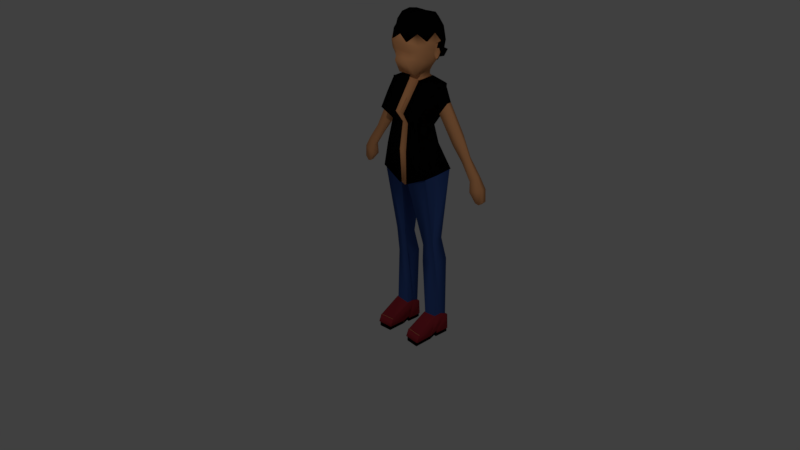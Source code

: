 # Source: girlcharacter.blend  (saved by Blender 2.79.0; exported with 4.5.12 LTS)
import bpy
from mathutils import Matrix  # noqa: F401  (used for matrix-valued properties, if any)

bpy.ops.wm.read_factory_settings(use_empty=True)
scene = bpy.context.scene
scene.name = 'Scene'

# ---- collections
col_collection_1 = bpy.data.collections.new('Collection 1'); scene.collection.children.link(col_collection_1)

# ---- materials (node trees are filled in below, after node groups)
mat_material = bpy.data.materials.new('Material')
mat_material.alpha_threshold = 0.0
mat_material.use_transparent_shadow = False
mat_material.diffuse_color = (0.9387, 0.4233, 0.1812, 1.0)
mat_material.roughness = 0.5
mat_material.line_color = (0.0, 0.0, 0.0, 1.0)
mat_material_001 = bpy.data.materials.new('Material.001')
mat_material_001.alpha_threshold = 0.0
mat_material_001.use_transparent_shadow = False
mat_material_001.diffuse_color = (0.002063, 0.002063, 0.002063, 1.0)
mat_material_001.roughness = 0.5
mat_material_002 = bpy.data.materials.new('Material.002')
mat_material_002.alpha_threshold = 0.0
mat_material_002.use_transparent_shadow = False
mat_material_002.diffuse_color = (0.04519, 0.09759, 0.3325, 1.0)
mat_material_002.roughness = 0.5
mat_material_003 = bpy.data.materials.new('Material.003')
mat_material_003.alpha_threshold = 0.0
mat_material_003.use_transparent_shadow = False
mat_material_003.diffuse_color = (0.4287, 0.03434, 0.04817, 1.0)
mat_material_003.roughness = 0.5

# ---- material node trees

# ---- world
world_world = bpy.data.worlds.new('World'); scene.world = world_world
world_world.color = (0.05088, 0.05088, 0.05088)
world_world.use_sun_shadow = False
world_world.sun_shadow_jitter_overblur = 0.0
world_world.cycles.sampling_method = 'MANUAL'

# ---- cameras
cam_camera = bpy.data.cameras.new('Camera')
cam_camera.clip_end = 100.0
cam_camera.lens = 35.0
cam_camera.sensor_width = 32.0
cam_camera.sensor_height = 18.0
cam_camera.ortho_scale = 7.314
cam_camera.dof.focus_distance = 0.0
cam_camera.dof.aperture_fstop = 128.0

# ---- lights
light_lamp = bpy.data.lights.new('Lamp', 'POINT')
light_lamp.transmission_factor = 0.0
light_lamp.cutoff_distance = 30.0
light_lamp.energy = 100.0
light_lamp.shadow_buffer_clip_start = 1.001
light_lamp.shadow_soft_size = 0.1
light_lamp.shadow_maximum_resolution = 0.006
light_lamp.use_absolute_resolution = True

# ---- meshes
me_cube_002 = bpy.data.meshes.new('Cube.002')
me_cube_002.from_pydata([(0.6333, 1.401, -0.6333), (0.6333, 2.667, -0.6333), (-1.784e-09, 2.792, -0.74), (-1.784e-09, 2.818, 0.8649), (0.8025, 2.034, -0.8025), (0.7757, 1.258, 1.784e-09), (-1.784e-09, 1.026, -0.7311), (-1.784e-09, 1.258, 0.7757), (-1.784e-09, 2.034, 1.222), (-1.784e-09, 1.847, -1.222), (-1.784e-09, 1.026, 0.02676), (0.9989, 2.034, 0.02676), (-1.784e-09, 3.042, 0.01784), (0.766, 2.366, -0.766), (0.7392, 1.295, -0.3323), (0.3323, 1.036, -0.7392), (0.3323, 2.773, -0.7392), (0.7392, 2.773, 0.3323), (0.766, 1.702, -0.766), (0.6786, 1.308, 0.4777), (-1.784e-09, 1.614, 1.138), (-1.784e-09, 2.454, 1.138), (-1.784e-09, 1.427, -1.326), (-1.784e-09, 2.454, -1.085), (0.9189, 2.217, -0.2143), (0.4733, 1.882, -1.219), (0.4067, 1.135, -0.2302), (0.4198, 1.038, 0.02676), (-1.784e-09, 1.208, -0.4287), (-1.784e-09, 1.02, 0.4198), (0.9154, 1.614, 0.02676), (0.9332, 2.034, -0.4109), (0.9817, 2.009, 0.4935), (0.4426, 3.092, -0.6428), (0.884, 1.627, -0.2101), (-1.784e-09, 2.994, -0.4198), (-1.784e-09, 3.074, 0.4912), (0.884, 2.317, -0.2308), (0.8169, 2.99, -0.4069), (-1.784e-09, 3.015, -0.2283), (0.9619, 2.034, -0.2194), (-1.784e-09, 1.128, -0.2294), (0.7552, 1.279, -0.1869), (0.4741, 3.19, -0.4779), (0.765, 2.938, -0.5546), (0.4642, 2.195, -1.144), (0.07769, 3.21, -0.4944), (0.07769, 3.111, -0.6515), (0.8597, 2.404, -0.4139), (0.8597, 1.637, -0.3944), (0.399, 0.9659, 0.158), (0.3964, 1.21, -0.4301), (0.8668, 2.271, -0.619), (0.4569, 2.448, -1.083), (1.131, 2.232, 0.124), (0.7823, 2.217, -0.7823), (0.9527, 2.266, 0.02676), (0.711, 2.884, -0.7079), (0.07769, 3.008, -0.8146), (0.4569, 1.414, -1.332), (-1.784e-09, 2.266, 1.176), (0.9241, 1.585, 0.1671), (0.02933, 3.177, -0.51), (0.41, 2.99, -0.8138), (1.249, 1.335, -5.756), (-0.002664, 1.374, -3.468), (-0.007026, 2.32, -3.834), (1.199, 2.514, -1.718), (1.199, 1.863, -1.781), (0.7385, 1.374, -3.425), (0.7385, 2.282, -3.599), (-0.007027, 2.739, -6.352), (-0.007027, 1.292, -6.335), (-0.001888, 2.672, -1.599), (-0.001888, 1.863, -1.662), (1.085, 2.469, -2.968), (1.085, 1.028, -2.943), (-0.002725, 1.028, -2.928), (-0.002778, 2.608, -2.947), (0.9066, 2.388, -4.419), (0.00582, 2.42, -4.676), (0.9066, 1.239, -4.523), (-0.0165, 1.225, -4.742), (1.249, 2.039, -5.738), (0.7385, 1.96, -3.625), (1.199, 2.129, -1.761), (-0.000456, 2.493, -1.445), (1.085, 2.063, -3.031), (0.9066, 2.032, -4.571), (-0.007027, 1.871, -6.34), (0.2011, 1.374, -3.458), (0.3165, 2.731, -6.195), (0.1914, 1.302, -6.267), (0.3108, 2.636, -1.622), (0.3108, 1.863, -1.685), (0.2794, 1.028, -2.928), (0.2391, 1.228, -4.693), (0.3108, 2.129, -1.665), (0.3165, 1.886, -6.201), (1.249, 2.834, -5.665), (1.062, 1.937, -9.082), (1.175, 1.937, -9.082), (0.5804, 1.911, -9.328), (1.175, 2.485, -8.938), (1.175, 1.937, -9.082), (0.5804, 2.499, -9.217), (0.5804, 1.911, -9.328), (1.251, 2.085, -12.96), (0.6018, 2.09, -13.03), (0.6024, 2.445, -13.03), (1.258, 2.477, -12.95), (0.614, 2.764, -13.14), (1.108, 2.097, -10.07), (0.5856, 2.069, -10.28), (1.2, 2.106, -10.35), (0.4895, 1.99, -10.26), (0.5872, 2.079, -10.55), (1.2, 2.106, -10.35), (1.205, 2.804, -10.12), (0.5876, 2.82, -10.35), (1.251, 1.032, -13.54), (0.6018, 1.084, -13.53), (1.251, 0.8878, -13.9), (0.6018, 0.9278, -13.88), (1.251, 1.818, -13.9), (0.6018, 1.818, -13.9), (1.251, 1.82, -13.9), (0.6018, 1.83, -13.9), (1.251, 2.058, -13.81), (0.6018, 2.081, -13.81), (1.251, 2.194, -13.76), (0.6018, 2.183, -13.83), (1.251, 2.19, -13.92), (0.6018, 2.171, -13.92), (1.251, 2.659, -13.93), (0.6018, 2.656, -13.94), (1.251, 2.917, -13.95), (0.6018, 2.864, -13.93), (1.251, 2.881, -13.15), (0.6018, 2.828, -13.2), (1.235, 2.8, -13.11), (1.202, 2.391, -2.962), (1.61, 2.416, -2.419), (1.598, 2.21, -2.439), (1.185, 2.175, -2.991), (1.99, 2.406, -4.145), (2.369, 2.428, -3.639), (2.359, 2.237, -3.657), (1.974, 2.204, -4.172), (3.013, 2.434, -5.526), (3.375, 2.457, -5.265), (3.358, 2.265, -5.278), (2.988, 2.233, -5.544), (3.356, 2.448, -6.422), (3.712, 2.47, -6.299), (3.692, 2.279, -6.305), (3.326, 2.246, -6.431), (2.477, 2.269, -4.829), (2.83, 2.287, -4.524), (2.838, 2.394, -4.515), (2.489, 2.382, -4.816), (3.01, 2.474, -6.019), (3.025, 2.195, -6.011), (3.652, 2.506, -5.75), (3.626, 2.24, -5.763), (1.155, 2.492, -2.334), (1.155, 1.446, -2.353), (0.001282, 2.639, -2.28), (-0.02107, 1.449, -2.292), (1.155, 2.096, -2.387), (0.2951, 1.446, -2.306), (1.406, 2.403, -2.691), (1.392, 2.193, -2.715), (2.18, 2.417, -3.892), (2.166, 2.221, -3.915), (3.194, 2.445, -5.395), (3.173, 2.249, -5.411), (3.534, 2.459, -6.468), (3.509, 2.263, -6.475), (2.663, 2.388, -4.666), (2.654, 2.278, -4.676), (3.325, 2.217, -5.887), (3.331, 2.49, -5.884), (0.3391, 2.438, -1.299), (-0.003443, 2.474, -1.276), (0.3391, 1.836, -1.34), (-0.003443, 1.836, -1.317), (0.3391, 2.102, -1.321), (0.3022, 1.918, -1.504), (-0.001888, 1.918, -1.486), (0.3022, 2.13, -1.489), (0.3022, 2.465, -1.463), (0.6627, 2.85, -0.7236), (0.6873, 1.347, -0.48), (-1.784e-09, 1.119, -0.5771), (0.869, 2.034, -0.6031), (-1.784e-09, 2.895, -0.5769), (0.8253, 2.23, -0.6937), (0.02933, 3.078, -0.6672), (0.8137, 2.373, -0.5794), (0.8137, 1.669, -0.5768), (0.365, 1.125, -0.5818), (0.02933, 2.975, -0.8302), (0.7472, 1.287, -0.2596), (-1.784e-09, 1.168, -0.3291), (0.9476, 2.034, -0.3151), (-1.784e-09, 3.004, -0.3241), (0.3616, 2.956, -0.8295), (0.8719, 2.355, -0.3152), (0.8719, 1.632, -0.3023), (0.4016, 1.172, -0.3302), (0.8928, 2.327, -0.4005), (0.9732, 2.317, -0.2308), (1.008, 2.217, -0.2143), (0.9489, 2.404, -0.4139), (0.956, 2.271, -0.619), (0.9611, 2.355, -0.3152), (0.982, 2.327, -0.4005), (0.9145, 2.23, -0.6937), (0.9029, 2.373, -0.5794), (1.062, 1.937, -9.082), (1.175, 1.937, -9.082), (1.157, 1.351, -2.339), (1.202, 1.768, -1.767), (0.909, 1.144, -4.51), (0.7408, 1.278, -3.412), (0.2035, 1.278, -3.445), (1.087, 0.9332, -2.93), (1.252, 1.24, -5.742), (0.1937, 1.206, -6.253), (0.3132, 1.768, -1.671), (0.2818, 0.9332, -2.915), (0.2415, 1.133, -4.679), (0.2975, 1.351, -2.293), (1.205, 2.129, -1.711), (1.205, 1.863, -1.73), (1.205, 2.514, -1.668), (0.3161, 2.129, -1.615), (0.3161, 2.636, -1.572), (0.3161, 1.863, -1.634), (1.207, 1.767, -1.717), (0.3185, 1.767, -1.621), (1.158, 2.556, -2.335), (1.203, 2.578, -1.719), (0.7422, 2.346, -3.6), (1.089, 2.533, -2.969), (0.2049, 2.353, -3.825), (-0.003249, 2.384, -3.835), (0.9103, 2.452, -4.42), (0.009597, 2.484, -4.677), (0.3202, 2.795, -6.196), (-0.003249, 2.803, -6.353), (0.3146, 2.7, -1.623), (0.00189, 2.736, -1.6), (0.005059, 2.703, -2.281), (0.0009994, 2.672, -2.947), (0.2832, 2.639, -2.954), (0.2429, 2.477, -4.619), (0.2989, 2.669, -2.289), (1.253, 2.898, -5.666), (1.249, 2.039, -5.738), (1.175, 1.937, -9.082), (1.258, 2.477, -12.95), (1.2, 2.106, -10.35), (0.7392, 2.773, 0.3323), (0.3806, 2.86, 0.8976), (0.6817, 2.701, 0.649), (0.7356, 2.755, -0.4644), (0.6817, 2.701, -0.6177), (0.8144, 2.4, -0.7504), (0.9303, 1.735, 0.7727), (0.6817, 1.434, 0.649), (0.7876, 2.807, 0.3479), (0.824, 2.843, 0.01564), (0.9466, 2.251, 0.789), (0.9668, 2.068, 0.8092), (0.8036, 2.823, -0.1713), (0.9324, 2.35, -0.2152), (0.3806, 1.302, 0.7906), (0.04836, 1.292, 0.7913), (0.04836, 1.648, 1.154), (0.04836, 2.299, 1.191), (0.04836, 2.068, 1.238), (0.5663, 2.076, 1.234), (0.9673, 2.251, -0.1987), (0.4682, 3.081, 0.01564), (0.04836, 3.108, 0.5068), (0.04836, 3.075, 0.03348), (0.04836, 2.852, 0.8805), (0.7956, 2.815, -0.244), (0.7876, 2.807, -0.3166), (0.9303, 2.4, 0.7727), (0.727, 1.342, 0.4933), (0.04836, 2.487, 1.154), (0.04836, 3.048, -0.2127), (0.04836, 1.054, 0.4354), (0.9637, 2.487, 0.0424), (1.03, 2.043, 0.5092), (0.04836, 3.038, -0.3084), (0.04836, 3.027, -0.4042), (0.5572, 2.305, 1.199), (1.179, 2.266, 0.1396), (1.001, 2.299, 0.0424), (0.455, 3.04, -0.2112), (0.4448, 3.007, -0.3877), (0.4499, 3.024, -0.2995), (0.9763, 2.472, 0.4536), (0.908, 2.437, -0.3983), (0.8621, 2.406, -0.5638), (0.9202, 2.388, -0.2995), (0.4473, 0.9995, 0.1736), (0.5498, 2.491, 1.17), (0.5498, 1.644, 1.161), (0.9725, 1.618, 0.1827), (0.4448, 3.097, 0.4993), (1.251, 0.8878, -14.11), (0.6018, 0.9278, -14.1), (1.251, 1.818, -14.11), (0.6018, 1.818, -14.11), (1.251, 1.82, -14.11), (0.6018, 1.83, -14.11), (1.251, 2.058, -14.02), (0.6018, 2.081, -14.02), (1.251, 2.194, -13.97), (0.6018, 2.183, -14.04), (1.251, 2.19, -14.13), (0.6018, 2.171, -14.13), (1.251, 2.659, -14.15), (0.6018, 2.656, -14.15), (1.251, 2.917, -14.16), (0.6018, 2.864, -14.14), (1.307, 1.032, -13.54), (1.307, 2.085, -12.96), (1.307, 0.8878, -13.9), (1.307, 1.818, -13.9), (1.307, 2.058, -13.81), (1.307, 1.82, -13.9), (1.307, 2.193, -13.76), (1.307, 2.19, -13.92), (1.307, 2.659, -13.93), (1.307, 2.917, -13.95), (1.307, 2.881, -13.15), (1.29, 2.8, -13.11), (1.313, 2.477, -12.95), (0.544, 2.09, -13.03), (0.5446, 2.445, -13.03), (0.544, 1.084, -13.53), (0.544, 0.9275, -13.88), (0.544, 1.817, -13.9), (0.544, 1.83, -13.9), (0.544, 2.081, -13.81), (0.544, 2.183, -13.83), (0.544, 2.17, -13.92), (0.544, 2.656, -13.94), (0.544, 2.863, -13.93), (0.544, 2.827, -13.2), (0.5562, 2.764, -13.14), (1.251, 1.003, -13.53), (0.6012, 1.056, -13.52), (1.251, 0.8593, -13.88), (0.6012, 0.8993, -13.87), (1.306, 1.003, -13.53), (1.306, 0.8592, -13.88), (0.5434, 1.055, -13.51), (0.5434, 0.899, -13.87)], [(100, 220), (104, 221), (17, 264)], [(268, 1, 192, 57), (59, 18, 0, 15), (299, 304, 43, 46), (63, 33, 44, 57), (203, 42, 26, 210), (58, 47, 33, 63), (45, 55, 4, 25), (26, 27, 10, 41), (47, 46, 43, 33), (34, 30, 5, 42), (24, 56, 11, 40), (33, 43, 38, 44), (198, 62, 46, 47), (53, 183, 184, 23), (205, 40, 34, 209), (210, 26, 41, 204), (202, 198, 47, 58), (211, 24, 40, 205), (207, 202, 58, 63), (192, 207, 63, 57), (20, 7, 279, 280), (56, 54, 32, 11), (21, 60, 281, 293), (7, 29, 295, 279), (197, 52, 31, 195), (54, 56, 302, 301), (2, 196, 198, 202), (200, 49, 14, 193), (195, 31, 49, 200), (40, 11, 30, 34), (27, 50, 29, 10), (5, 19, 50, 27), (32, 54, 301, 297), (201, 51, 28, 194), (193, 14, 51, 201), (42, 5, 27, 26), (48, 208, 216, 214), (39, 12, 287, 294), (45, 187, 183, 53), (2, 16, 53, 23), (16, 1, 13, 53), (209, 34, 42, 203), (50, 19, 292, 310), (53, 13, 55, 45), (37, 208, 309, 277), (29, 50, 310, 295), (61, 32, 297, 313), (206, 39, 294, 298), (19, 61, 313, 292), (36, 3, 288, 286), (290, 267, 44, 38), (35, 206, 298, 299), (48, 199, 308, 307), (22, 59, 15, 6), (9, 25, 59, 22), (25, 4, 18, 59), (208, 37, 212, 216), (3, 21, 293, 288), (30, 61, 19, 5), (11, 32, 61, 30), (24, 37, 277, 284), (208, 48, 307, 309), (12, 36, 286, 287), (8, 20, 280, 282), (71, 80, 249, 251), (96, 90, 65, 82), (169, 85, 68, 166), (90, 95, 77, 65), (88, 84, 69, 81), (75, 70, 244, 245), (80, 66, 247, 249), (170, 94, 74, 168), (188, 190, 187, 185), (98, 92, 72, 89), (84, 87, 76, 69), (99, 91, 250, 259), (83, 88, 81, 64), (92, 96, 82, 72), (99, 79, 88, 83), (70, 75, 87, 84), (189, 188, 185, 186), (79, 70, 84, 88), (165, 67, 142, 171), (91, 98, 89, 71), (68, 85, 234, 235), (94, 170, 233, 230), (67, 165, 242, 243), (91, 99, 103, 105), (67, 93, 238, 236), (64, 81, 224, 228), (70, 79, 248, 244), (167, 73, 253, 254), (92, 64, 228, 229), (69, 76, 227, 225), (78, 167, 254, 255), (98, 91, 105, 106), (118, 117, 110, 140), (117, 116, 109, 110), (83, 64, 101, 100), (92, 98, 106, 102), (83, 98, 106, 104), (99, 83, 104, 103), (64, 92, 102, 101), (98, 83, 100, 106), (110, 107, 108, 109), (140, 110, 109, 111), (113, 112, 110, 109), (112, 114, 107, 110), (116, 119, 111, 109), (119, 118, 140, 111), (115, 113, 109, 108), (114, 115, 108, 107), (101, 102, 115, 114), (102, 106, 113, 115), (100, 101, 114, 112), (106, 100, 112, 113), (105, 103, 118, 119), (106, 105, 119, 116), (104, 106, 116, 117), (103, 104, 117, 118), (107, 108, 121, 120), (121, 346, 363, 358), (123, 125, 318, 316), (124, 125, 127, 126), (128, 126, 319, 321), (125, 124, 317, 318), (127, 129, 322, 320), (132, 130, 323, 325), (131, 133, 326, 324), (136, 137, 139, 138), (138, 139, 111, 140), (136, 138, 341, 340), (126, 128, 335, 336), (130, 132, 338, 337), (107, 126, 336, 332), (333, 331, 361, 362), (135, 133, 352, 353), (125, 123, 347, 348), (139, 137, 354, 355), (129, 127, 349, 350), (109, 111, 356, 345), (144, 141, 145, 148), (87, 75, 141, 144), (67, 85, 143, 142), (169, 87, 144, 172), (180, 157, 152, 176), (171, 142, 146, 173), (172, 144, 148, 174), (142, 143, 147, 146), (162, 161, 153, 156), (159, 158, 151, 150), (157, 160, 149, 152), (179, 159, 150, 175), (177, 154, 155, 178), (182, 163, 154, 177), (181, 162, 156, 178), (163, 164, 155, 154), (173, 146, 159, 179), (148, 145, 160, 157), (146, 147, 158, 159), (174, 148, 157, 180), (150, 151, 164, 163), (176, 152, 162, 181), (175, 150, 163, 182), (152, 149, 161, 162), (149, 175, 182, 161), (151, 176, 181, 164), (147, 174, 180, 158), (145, 173, 179, 160), (164, 181, 178, 155), (161, 182, 177, 153), (153, 177, 178, 156), (160, 179, 175, 149), (143, 172, 174, 147), (141, 171, 173, 145), (158, 180, 176, 151), (85, 169, 172, 143), (93, 67, 243, 252), (76, 166, 222, 227), (75, 165, 171, 141), (95, 170, 168, 77), (87, 169, 166, 76), (66, 78, 255, 247), (25, 185, 187, 45), (9, 186, 185, 25), (191, 86, 184, 183), (190, 191, 183, 187), (97, 93, 191, 190), (93, 73, 86, 191), (74, 94, 188, 189), (94, 97, 190, 188), (13, 199, 197, 55), (0, 193, 201, 15), (15, 201, 194, 6), (4, 195, 200, 18), (18, 200, 193, 0), (199, 13, 269, 308), (55, 197, 195, 4), (35, 299, 46, 62), (13, 1, 268, 269), (304, 290, 38, 43), (56, 24, 284, 302), (60, 8, 282, 281), (49, 209, 203, 14), (52, 197, 218, 215), (52, 211, 205, 31), (51, 210, 204, 28), (31, 205, 209, 49), (14, 203, 210, 51), (216, 212, 213, 217), (219, 214, 215, 218), (214, 216, 217, 215), (197, 199, 219, 218), (24, 211, 217, 213), (37, 24, 213, 212), (211, 52, 215, 217), (199, 48, 214, 219), (228, 224, 232, 229), (222, 223, 230, 233), (225, 227, 231, 226), (224, 225, 226, 232), (227, 222, 233, 231), (166, 68, 223, 222), (81, 69, 225, 224), (95, 90, 226, 231), (170, 95, 231, 233), (223, 68, 235, 240), (96, 92, 229, 232), (90, 96, 232, 226), (236, 238, 237, 234), (234, 237, 239, 235), (235, 239, 241, 240), (93, 97, 237, 238), (94, 230, 241, 239), (230, 223, 240, 241), (97, 94, 239, 237), (85, 67, 236, 234), (258, 256, 255, 254), (256, 246, 247, 255), (257, 250, 251, 249), (246, 257, 249, 247), (244, 248, 257, 246), (248, 259, 250, 257), (245, 244, 246, 256), (242, 245, 256, 258), (243, 242, 258, 252), (252, 258, 254, 253), (91, 71, 251, 250), (79, 99, 259, 248), (165, 75, 245, 242), (73, 93, 252, 253), (104, 83, 260, 261), (117, 110, 262, 263), (117, 104, 261, 263), (314, 265, 266, 272), (313, 270, 271, 292), (312, 280, 279, 278), (300, 281, 282, 283), (306, 291, 274, 301), (310, 278, 279, 295), (301, 274, 275, 297), (303, 285, 273, 276), (291, 311, 300, 274), (1, 16, 207, 192), (196, 35, 62, 198), (294, 287, 285, 303), (273, 272, 306, 296), (272, 266, 291, 306), (267, 290, 307, 308), (276, 273, 296, 277), (292, 271, 278, 310), (296, 306, 301, 302), (277, 296, 302, 284), (289, 276, 277, 309), (274, 300, 283, 275), (266, 265, 311, 291), (265, 288, 293, 311), (270, 312, 278, 271), (275, 283, 312, 270), (283, 282, 280, 312), (305, 303, 276, 289), (311, 293, 281, 300), (298, 294, 303, 305), (297, 275, 270, 313), (285, 314, 272, 273), (287, 286, 314, 285), (286, 288, 265, 314), (268, 267, 308, 269), (267, 268, 57, 44), (16, 2, 202, 207), (299, 298, 305, 304), (304, 305, 289, 290), (290, 289, 309, 307), (315, 316, 318, 317), (319, 320, 322, 321), (321, 322, 324, 323), (323, 324, 326, 325), (325, 326, 328, 327), (327, 328, 330, 329), (133, 135, 328, 326), (124, 122, 315, 317), (134, 132, 325, 327), (129, 131, 324, 322), (126, 127, 320, 319), (137, 136, 329, 330), (130, 128, 321, 323), (135, 137, 330, 328), (122, 123, 316, 315), (136, 134, 327, 329), (331, 333, 334, 332), (343, 332, 336, 335), (335, 337, 342, 343), (337, 338, 339, 342), (340, 341, 342, 339), (138, 140, 342, 341), (122, 124, 334, 333), (110, 107, 332, 343), (132, 134, 339, 338), (107, 120, 331, 332), (128, 130, 337, 335), (140, 110, 343, 342), (124, 107, 332, 334), (134, 136, 340, 339), (353, 352, 345, 356), (353, 356, 355, 354), (344, 345, 351, 350), (344, 350, 349, 346), (346, 349, 348, 347), (133, 109, 345, 352), (121, 108, 344, 346), (108, 109, 345, 344), (131, 129, 350, 351), (111, 139, 355, 356), (127, 125, 348, 349), (137, 135, 353, 354), (109, 131, 351, 345), (347, 123, 360, 364), (357, 358, 360, 359), (357, 359, 362, 361), (360, 358, 363, 364), (123, 122, 359, 360), (331, 120, 357, 361), (122, 333, 362, 359), (346, 347, 364, 363), (120, 121, 358, 357)])
me_cube_002.polygons.foreach_set('use_smooth', [1, 1, 1, 1, 1, 1, 1, 1, 1, 1, 1, 1, 0, 1, 1, 1, 0, 1, 1, 1, 0, 1, 0, 0, 1, 1, 0, 1, 1, 1, 1, 1, 1, 1, 1, 1, 1, 0, 1, 1, 1, 1, 1, 1, 1, 1, 1, 0, 1, 0, 1, 0, 1, 1, 1, 1, 1, 0, 1, 1, 1, 1, 0, 0, 0, 1, 1, 1, 1, 1, 0, 1, 1, 1, 1, 1, 1, 1, 1, 1, 1, 1, 1, 1, 1, 1, 1, 1, 1, 1, 1, 0, 1, 1, 0, 1, 1, 1, 1, 1, 1, 1, 1, 1, 1, 1, 1, 1, 1, 1, 1, 1, 1, 1, 1, 1, 1, 1, 1, 1, 1, 1, 1, 1, 1, 1, 1, 1, 0, 1, 1, 1, 1, 1, 0, 1, 1, 1, 1, 1, 1, 1, 1, 1, 1, 1, 1, 1, 1, 1, 1, 1, 1, 1, 1, 1, 1, 1, 1, 1, 1, 1, 1, 1, 1, 1, 1, 1, 1, 1, 1, 1, 1, 1, 1, 1, 1, 1, 1, 1, 1, 1, 0, 1, 1, 1, 1, 1, 1, 1, 1, 1, 1, 1, 1, 1, 1, 1, 0, 1, 1, 1, 0, 1, 1, 1, 1, 1, 1, 1, 1, 1, 1, 1, 1, 1, 1, 1, 1, 1, 1, 1, 1, 1, 1, 1, 1, 1, 1, 1, 1, 1, 1, 1, 1, 1, 1, 1, 1, 1, 1, 1, 1, 1, 1, 1, 1, 1, 1, 1, 1, 1, 1, 1, 1, 1, 1, 1, 1, 1, 1, 1, 1, 1, 0, 1, 1, 1, 1, 1, 1, 1, 1, 1, 1, 1, 1, 1, 1, 1, 1, 1, 1, 1, 1, 1, 1, 1, 1, 1, 1, 1, 1, 1, 1, 1, 1, 1, 1, 1, 1, 1, 1, 1, 1, 1, 1, 1, 1, 1, 1, 1, 1, 1, 1, 1, 1, 1, 1, 1, 1, 0, 1, 1, 1, 1, 1, 1, 0, 1, 1, 1, 1, 1, 1, 0, 1, 1, 1, 1, 1, 1, 1, 1, 1])
me_cube_002.polygons.foreach_set('material_index', [1, 0, 1, 1, 0, 1, 0, 0, 1, 0, 0, 1, 1, 0, 0, 0, 1, 0, 1, 1, 1, 0, 1, 1, 0, 1, 1, 0, 0, 0, 0, 0, 1, 0, 0, 0, 0, 1, 0, 0, 0, 0, 0, 0, 1, 1, 1, 1, 1, 1, 1, 1, 1, 0, 0, 0, 0, 1, 0, 0, 1, 1, 1, 1, 0, 0, 1, 0, 1, 1, 0, 0, 0, 2, 1, 1, 1, 0, 1, 1, 0, 1, 1, 2, 1, 1, 1, 2, 1, 1, 1, 0, 1, 1, 0, 2, 2, 0, 2, 2, 0, 2, 2, 0, 0, 0, 0, 2, 2, 2, 2, 2, 2, 0, 2, 0, 2, 2, 0, 2, 3, 0, 1, 0, 1, 0, 1, 0, 0, 3, 3, 3, 3, 3, 0, 3, 3, 3, 3, 3, 3, 0, 1, 1, 1, 0, 0, 0, 0, 0, 0, 0, 0, 0, 0, 0, 0, 0, 0, 0, 0, 0, 0, 0, 0, 0, 0, 0, 0, 0, 0, 0, 0, 0, 0, 0, 1, 1, 1, 1, 0, 1, 0, 0, 0, 0, 0, 0, 0, 0, 0, 0, 0, 0, 0, 0, 1, 0, 1, 1, 1, 1, 1, 0, 0, 0, 0, 0, 0, 0, 0, 0, 0, 0, 0, 0, 0, 1, 1, 1, 1, 1, 1, 1, 1, 1, 1, 1, 1, 1, 1, 1, 0, 1, 1, 0, 1, 1, 1, 1, 1, 1, 1, 1, 1, 1, 1, 1, 1, 1, 1, 0, 2, 0, 1, 1, 1, 1, 1, 1, 1, 1, 1, 1, 1, 1, 1, 1, 1, 1, 1, 1, 1, 1, 1, 1, 1, 1, 1, 1, 1, 1, 1, 1, 1, 1, 1, 1, 1, 1, 1, 1, 1, 1, 1, 1, 1, 1, 1, 1, 1, 1, 1, 0, 1, 1, 1, 1, 1, 3, 3, 3, 3, 3, 3, 3, 3, 3, 3, 3, 3, 0, 3, 3, 3, 3, 3, 3, 3, 3, 3, 3, 3, 0, 3, 0, 3, 3, 3, 3, 3, 0, 3, 3, 0])
me_cube_002.materials.append(mat_material)
me_cube_002.materials.append(mat_material_001)
me_cube_002.materials.append(mat_material_002)
me_cube_002.materials.append(mat_material_003)
me_cube_002.use_remesh_preserve_volume = False
me_cube_002.use_remesh_preserve_attributes = False
me_cube_002.use_mirror_vertex_groups = False
me_cube_002.update()

# ---- objects
ob_cube_001 = bpy.data.objects.new('Cube.001', me_cube_002)
ob_lamp = bpy.data.objects.new('Lamp', light_lamp)
ob_camera = bpy.data.objects.new('Camera', cam_camera)

# ---- transforms, parenting, visibility, modifiers, constraints
ob_cube_001.location = (-2.56, -0.6725, 2.036)
ob_cube_001.scale = (0.3273, 0.3273, 0.3273)
ob_cube_001.lineart.crease_threshold = 0.0
_m = ob_cube_001.modifiers.new('Mirror', 'MIRROR')
ob_lamp.location = (0.2739, -4.068, 4.213)
ob_lamp.rotation_euler = (0.6503, 0.05522, 1.866)
ob_lamp.lock_rotations_4d = False
ob_lamp.empty_display_type = 'ARROWS'
ob_lamp.color = (0.0, 0.0, 0.0, 0.0)
ob_lamp.lineart.crease_threshold = 0.0
ob_camera.location = (5.823, -8.244, 5.072)
ob_camera.rotation_euler = (1.109, 0.0, 0.8149)
ob_camera.lock_rotations_4d = False
ob_camera.empty_display_type = 'ARROWS'
ob_camera.color = (0.0, 0.0, 0.0, 0.0)
ob_camera.display_type = 'WIRE'
ob_camera.lineart.crease_threshold = 0.0

# ---- collection membership
col_collection_1.objects.link(ob_cube_001)
col_collection_1.objects.link(ob_lamp)
col_collection_1.objects.link(ob_camera)

# ---- scene / render settings (as saved in the file)
scene.camera = ob_camera
scene.frame_start = 1; scene.frame_end = 250; scene.frame_set(1)
scene.render.engine = 'BLENDER_EEVEE_NEXT'
scene.render.resolution_percentage = 50
scene.render.dither_intensity = 0.0
scene.cycles.use_denoising = False
scene.cycles.samples = 128
scene.cycles.sampling_pattern = 'TABULATED_SOBOL'
scene.cycles.use_adaptive_sampling = False
scene.cycles.use_light_tree = False
scene.cycles.blur_glossy = 0.0
scene.cycles.sample_clamp_indirect = 0.0
scene.view_settings.view_transform = 'Standard'
bpy.context.view_layer.update()
